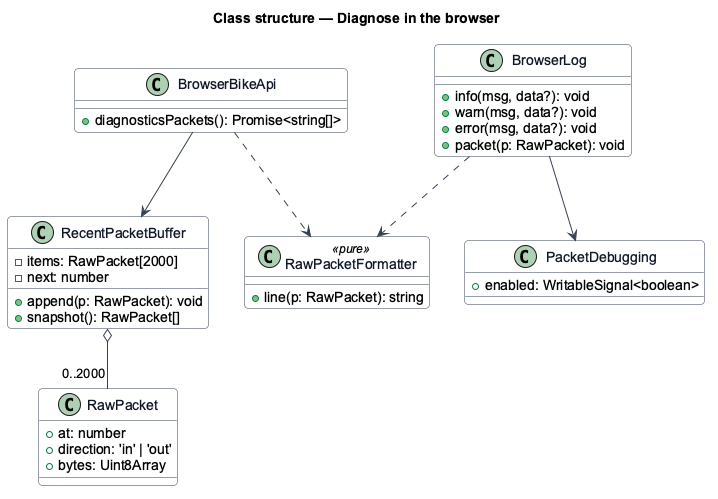

The diagram above was rendered by PlantUML. Its source (embedded in the PNG):
@startuml
skinparam backgroundColor #FFFFFF
skinparam shadowing false
skinparam roundcorner 8
skinparam defaultFontName Arial
skinparam ArrowColor #344054
skinparam class {
  BorderColor #344054
  FontColor #101828
  BackgroundColor #F9FAFB
}
title Class structure — Diagnose in the browser

class RawPacket {
  +at: number
  +direction: 'in' | 'out'
  +bytes: Uint8Array
}
class RecentPacketBuffer {
  -items: RawPacket[2000]
  -next: number
  +append(p: RawPacket): void
  +snapshot(): RawPacket[]
}
class RawPacketFormatter <<pure>> {
  +line(p: RawPacket): string
}
class PacketDebugging {
  +enabled: WritableSignal<boolean>
}
class BrowserLog {
  +info(msg, data?): void
  +warn(msg, data?): void
  +error(msg, data?): void
  +packet(p: RawPacket): void
}
class BrowserBikeApi {
  +diagnosticsPackets(): Promise<string[]>
}
RecentPacketBuffer o-- "0..2000" RawPacket
BrowserBikeApi --> RecentPacketBuffer
BrowserBikeApi ..> RawPacketFormatter
BrowserLog --> PacketDebugging
BrowserLog ..> RawPacketFormatter
@enduml